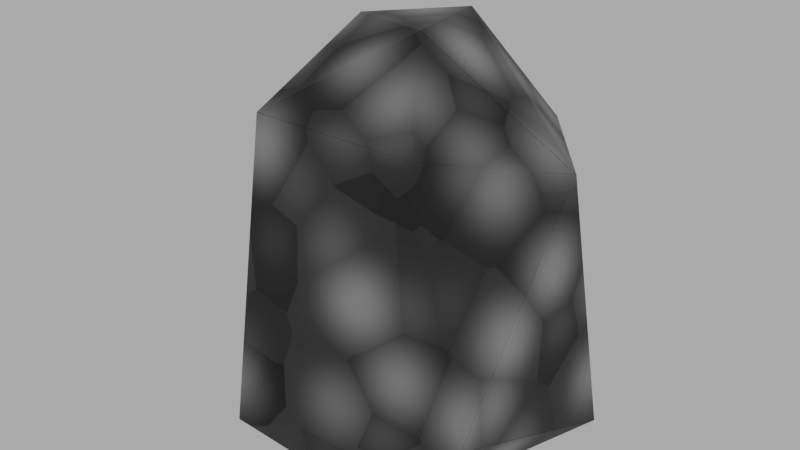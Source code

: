 # Source: Rock_03.blend  (saved by Blender 4.3.32; exported with 4.5.12 LTS)
import bpy
from mathutils import Matrix  # noqa: F401  (used for matrix-valued properties, if any)

bpy.ops.wm.read_factory_settings(use_empty=True)
scene = bpy.context.scene
scene.name = 'Scene'

# ---- collections
col_collection = bpy.data.collections.new('Collection'); scene.collection.children.link(col_collection)

# ---- images (referenced by path relative to the original .blend; pixels are not part of the script)
import os
ASSET_DIR = os.environ.get("B2B_ASSET_DIR", "")  # directory of the original .blend (textures are referenced by path, not embedded)
HERE = os.path.dirname(os.path.abspath(__file__))  # packed textures are extracted next to this script under _unpacked/

def load_image(name, relpath, width, height, colorspace="sRGB"):
    """Load a texture the original file referenced (path relative to the .blend, or extracted next to this script)."""
    p = next((c for c in (os.path.join(HERE, relpath), os.path.join(ASSET_DIR, relpath)) if relpath and os.path.exists(c)), "")
    if p:
        img = bpy.data.images.load(p, check_existing=True)
        img.name = name
    else:  # same state as the original file: an image datablock whose file is absent (Cycles renders it pink)
        img = bpy.data.images.new(name, width, height)
        img.source = "FILE"
        img.filepath = "//" + (relpath or name)
    img.colorspace_settings.name = colorspace
    return img
img_rock_combined_03 = load_image('Rock_Combined_03', '_unpacked/Rock_Combined_03.c981e11c.png', 1024, 1024, 'Non-Color')

# ---- materials (node trees are filled in below, after node groups)
mat_nature_rock_001 = bpy.data.materials.new('Nature_rock.001')
mat_nature_rock_001.roughness = 0.5

# ---- material node trees
mat_nature_rock_001.use_nodes = True; mat_nature_rock_001.node_tree.nodes.clear()
_N = mat_nature_rock_001.node_tree.nodes; _L = mat_nature_rock_001.node_tree.links
n0 = _N.new('ShaderNodeBsdfPrincipled'); n0.name = 'Principled BSDF'; n0.location = (240, 617)
n0.inputs[1].default_value = 0.2727
n0.inputs[2].default_value = 0.6636
n0.inputs[27].default_value = (0.8, 0.8, 0.8, 1.0)
n1 = _N.new('ShaderNodeOutputMaterial'); n1.name = 'Material Output'; n1.location = (573, 337)
n2 = _N.new('ShaderNodeTexImage'); n2.name = 'Image Texture'; n2.location = (-254, 683)
n2.image = img_rock_combined_03
_L.new(n0.outputs[0], n1.inputs[0])
_L.new(n2.outputs[0], n0.inputs[0])
n1.is_active_output = True

# ---- world
world_world = bpy.data.worlds.new('World'); scene.world = world_world
world_world.use_nodes = True; world_world.node_tree.nodes.clear()
_N = world_world.node_tree.nodes; _L = world_world.node_tree.links
n0 = _N.new('ShaderNodeOutputWorld'); n0.name = 'World Output'; n0.location = (300, 300)
n1 = _N.new('ShaderNodeBackground'); n1.name = 'Background'; n1.location = (10, 300)
n1.inputs[0].default_value = (0.5078, 0.5078, 0.5078, 1.0)
_L.new(n1.outputs[0], n0.inputs[0])
n0.is_active_output = True
world_world.color = (0.05088, 0.05088, 0.05088)
world_world.sun_shadow_jitter_overblur = 0.0

# ---- meshes
me_cylinder_019 = bpy.data.meshes.new('Cylinder.019')
me_cylinder_019.from_pydata([(0.4079, 0.2205, 0.3234), (0.2379, -0.003941, 0.3959), (0.1981, 0.8153, -0.3544), (0.2247, 0.9102, 0.2919), (-0.2535, 0.9103, 0.2997), (-0.2162, 0.6237, -0.4588), (-0.5661, 0.1416, -0.1803), (-0.001568, 1.104, -0.2312), (-0.2207, 1.089, -0.0497), (0.439, 0.8189, -0.06052), (0.4871, 0.06578, -0.1753), (-0.1873, 0.1288, 0.4884), (-0.3573, -0.005388, 0.3109), (-0.2964, 0.07262, -0.4463), (0.04963, -0.004163, -0.4664), (0.0621, 1.12, 0.05663)], [], [(1, 11, 12), (6, 4, 8), (12, 13, 14), (1, 14, 10), (0, 9, 3), (6, 5, 13), (11, 3, 4), (8, 15, 7), (8, 4, 15), (9, 2, 7), (11, 4, 12), (8, 5, 6), (5, 2, 14), (7, 2, 5), (0, 3, 1), (4, 3, 15), (12, 4, 6), (12, 6, 13), (1, 12, 14), (10, 9, 0), (14, 13, 5), (14, 2, 10), (9, 10, 2), (1, 3, 11), (9, 15, 3), (7, 5, 8), (1, 10, 0), (9, 7, 15)])
me_cylinder_019.polygons.foreach_set('use_smooth', [True] * 28)
_k = set([(0, 1), (0, 3), (0, 9), (0, 10), (1, 3), (1, 10), (1, 11), (1, 12), (1, 14), (2, 5), (2, 7), (2, 9), (2, 10), (2, 14), (3, 4), (3, 9), (3, 11), (3, 15), (4, 6), (4, 8), (4, 11), (4, 12), (4, 15), (5, 6), (5, 7), (5, 8), (5, 13), (5, 14), (6, 8), (6, 12), (6, 13), (7, 8), (7, 9), (7, 15), (8, 15), (9, 10), (9, 15), (10, 14), (11, 12), (12, 13), (12, 14), (13, 14)])
me_cylinder_019.attributes.new('sharp_edge', 'BOOLEAN', 'EDGE').data.foreach_set('value', [ (min(e.vertices), max(e.vertices)) in _k for e in me_cylinder_019.edges])
_uv = me_cylinder_019.uv_layers.new(name='UVMap')
_uv.uv.foreach_set('vector', [0.2269, 0.9907, 0.04153, 0.9482, 0.009759, 0.8563, 0.4108, 0.6235, 0.384, 0.2293, 0.5107, 0.2006, 0.009759, 0.8563, 0.1629, 0.5683, 0.3032, 0.623, 0.2269, 0.9907, 0.3032, 0.623, 0.4213, 0.8076, 0.655, 0.2945, 0.645, 0.01413, 0.7631, 0.009557, 0.4108, 0.6235, 0.6198, 0.439, 0.5686, 0.6639, 0.9113, 0.3668, 0.7631, 0.009557, 0.9641, 0.02755, 0.7694, 0.8791, 0.7926, 0.7514, 0.8808, 0.8377, 0.7694, 0.8791, 0.6174, 0.8196, 0.7926, 0.7514, 0.01025, 0.2911, 0.1578, 0.3568, 0.1153, 0.4978, 0.9113, 0.3668, 0.9641, 0.02755, 0.9641, 0.4163, 0.5107, 0.2006, 0.6198, 0.439, 0.4108, 0.6235, 0.323, 0.3787, 0.1578, 0.3568, 0.3763, 0.09224, 0.1153, 0.4978, 0.1578, 0.3568, 0.323, 0.3787, 0.655, 0.2945, 0.7631, 0.009557, 0.7203, 0.4002, 0.6174, 0.8196, 0.7179, 0.6457, 0.7926, 0.7514, 0.3105, 0.6018, 0.384, 0.2293, 0.4108, 0.6235, 0.009759, 0.8563, 0.009759, 0.6228, 0.1629, 0.5683, 0.2269, 0.9907, 0.009759, 0.8563, 0.3032, 0.623, 0.1708, 0.01005, 0.01025, 0.2911, 0.009323, 0.05535, 0.671, 0.6693, 0.5686, 0.6639, 0.6198, 0.439, 0.3763, 0.09224, 0.1578, 0.3568, 0.1708, 0.01005, 0.01025, 0.2911, 0.1708, 0.01005, 0.1578, 0.3568, 0.7203, 0.4002, 0.7631, 0.009557, 0.9113, 0.3668, 0.8776, 0.6457, 0.7926, 0.7514, 0.7179, 0.6457, 0.6312, 0.2006, 0.6198, 0.439, 0.5107, 0.2006, 0.2269, 0.9907, 0.4213, 0.8076, 0.2996, 0.9812, 0.01025, 0.2911, 0.1153, 0.4978, 0.009323, 0.4743])
me_cylinder_019.materials.append(mat_nature_rock_001)
me_cylinder_019.update()
me_cylinder_019.normals_split_custom_set([tuple(v) for v in zip(*[iter([-0.09163, -0.7502, 0.6548, -0.09163, -0.7502, 0.6548, -0.09163, -0.7502, 0.6548, -0.94, 0.3314, 0.08139, -0.94, 0.3314, 0.08139, -0.94, 0.3314, 0.08139, -0.2216, -0.968, -0.1175, -0.2216, -0.968, -0.1175, -0.2216, -0.968, -0.1175, 0.1835, -0.9822, -0.03982, 0.1835, -0.9822, -0.03982, 0.1835, -0.9822, -0.03982, 0.8549, 0.2479, 0.4557, 0.8549, 0.2479, 0.4557, 0.8549, 0.2479, 0.4557, -0.6888, 0.08407, -0.72, -0.6888, 0.08407, -0.72, -0.6888, 0.08407, -0.72, 0.0158, 0.236, 0.9716, 0.0158, 0.236, 0.9716, 0.0158, 0.236, 0.9716, -0.09659, 0.9947, -0.03538, -0.09659, 0.9947, -0.03538, -0.09659, 0.9947, -0.03538, -0.2545, 0.8705, 0.4213, -0.2545, 0.8705, 0.4213, -0.2545, 0.8705, 0.4213, 0.5986, 0.6269, -0.4986, 0.5986, 0.6269, -0.4986, 0.5986, 0.6269, -0.4986, -0.7534, 0.09342, 0.6509, -0.7534, 0.09342, 0.6509, -0.7534, 0.09342, 0.6509, -0.8323, 0.3614, -0.4203, -0.8323, 0.3614, -0.4203, -0.8323, 0.3614, -0.4203, 0.201, 0.09683, -0.9748, 0.201, 0.09683, -0.9748, 0.201, 0.09683, -0.9748, 0.03778, 0.4142, -0.9094, 0.03778, 0.4142, -0.9094, 0.03778, 0.4142, -0.9094, 0.2599, 0.1128, 0.959, 0.2599, 0.1128, 0.959, 0.2599, 0.1128, 0.959, 0.01089, 0.7498, 0.6616, 0.01089, 0.7498, 0.6616, 0.01089, 0.7498, 0.6616, -0.903, 0.1075, 0.4159, -0.903, 0.1075, 0.4159, -0.903, 0.1075, 0.4159, -0.359, -0.925, -0.1241, -0.359, -0.925, -0.1241, -0.359, -0.925, -0.1241, 0.002472, -1.0, -0.0002822, 0.002472, -1.0, -0.0002822, 0.002472, -1.0, -0.0002822, 0.9887, 0.04117, 0.1443, 0.9887, 0.04117, 0.1443, 0.9887, 0.04117, 0.1443, -0.0608, -0.0137, -0.9981, -0.0608, -0.0137, -0.9981, -0.0608, -0.0137, -0.9981, 0.5523, 0.01388, -0.8335, 0.5523, 0.01388, -0.8335, 0.5523, 0.01388, -0.8335, 0.7643, 0.1446, -0.6285, 0.7643, 0.1446, -0.6285, 0.7643, 0.1446, -0.6285, 0.2448, 0.113, 0.963, 0.2448, 0.113, 0.963, 0.2448, 0.113, 0.963, 0.6493, 0.7324, 0.2051, 0.6493, 0.7324, 0.2051, 0.6493, 0.7324, 0.2051, -0.5562, 0.5457, -0.6268, -0.5562, 0.5457, -0.6268, -0.5562, 0.5457, -0.6268, 0.8058, -0.5173, 0.2884, 0.8058, -0.5173, 0.2884, 0.8058, -0.5173, 0.2884, 0.5814, 0.7948, -0.1739, 0.5814, 0.7948, -0.1739, 0.5814, 0.7948, -0.1739])] * 3)])

# ---- objects
ob_rock_03 = bpy.data.objects.new('Rock_03', me_cylinder_019)

# ---- transforms, parenting, visibility, modifiers, constraints
ob_rock_03.location = (0.0, 0.0, 0.0)
ob_rock_03.rotation_euler = (1.571, -0.0, 0.0)
ob_rock_03.color = (0.8, 0.8, 0.8, 1.0)

# ---- collection membership
col_collection.objects.link(ob_rock_03)

# ---- scene / render settings (as saved in the file)
scene.frame_start = 1; scene.frame_end = 250; scene.frame_set(1)
scene.render.engine = 'CYCLES'
scene.eevee.taa_samples = 17
bpy.context.view_layer.update()

# ---- added for rendering (the .blend has no active camera): camera
cam_auto = bpy.data.cameras.new('AutoCamera')
cam_auto.lens = 50.0
cam_auto.sensor_width = 36.0
cam_auto.clip_end = 1000.0
ob_auto_camera = bpy.data.objects.new('AutoCamera', cam_auto)
scene.collection.objects.link(ob_auto_camera)
ob_auto_camera.location = (1.6382, -2.02424, 1.89958)
ob_auto_camera.rotation_euler = (1.09748, -7.21219e-08, 0.694738)
scene.camera = ob_auto_camera
bpy.context.view_layer.update()
